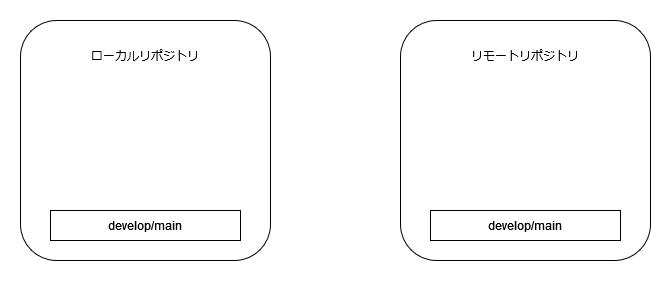

The diagram above was exported from draw.io. Its source (the exported page's mxGraphModel, read from the mxfile embedded in the PNG):
<mxGraphModel dx="3857" dy="1773" grid="0" gridSize="10" guides="1" tooltips="1" connect="1" arrows="1" fold="1" page="0" pageScale="1" pageWidth="827" pageHeight="1169" math="0" shadow="0">
  <root>
    <mxCell id="0" />
    <mxCell id="1" parent="0" />
    <mxCell id="2" value="" style="rounded=1;whiteSpace=wrap;html=1;" vertex="1" parent="1">
      <mxGeometry x="90" y="-180" width="250" height="240" as="geometry" />
    </mxCell>
    <mxCell id="3" value="" style="rounded=1;whiteSpace=wrap;html=1;" vertex="1" parent="1">
      <mxGeometry x="470" y="-180" width="250" height="240" as="geometry" />
    </mxCell>
    <mxCell id="4" value="develop/main" style="rounded=0;whiteSpace=wrap;html=1;" vertex="1" parent="1">
      <mxGeometry x="120" y="10" width="190" height="30" as="geometry" />
    </mxCell>
    <mxCell id="5" value="ローカルリポジトリ" style="text;html=1;strokeColor=none;fillColor=none;align=center;verticalAlign=middle;whiteSpace=wrap;rounded=0;" vertex="1" parent="1">
      <mxGeometry x="120" y="-160" width="190" height="30" as="geometry" />
    </mxCell>
    <mxCell id="6" value="develop/main" style="rounded=0;whiteSpace=wrap;html=1;" vertex="1" parent="1">
      <mxGeometry x="500" y="10" width="190" height="30" as="geometry" />
    </mxCell>
    <mxCell id="7" value="リモートリポジトリ" style="text;html=1;strokeColor=none;fillColor=none;align=center;verticalAlign=middle;whiteSpace=wrap;rounded=0;" vertex="1" parent="1">
      <mxGeometry x="500" y="-160" width="190" height="30" as="geometry" />
    </mxCell>
  </root>
</mxGraphModel>